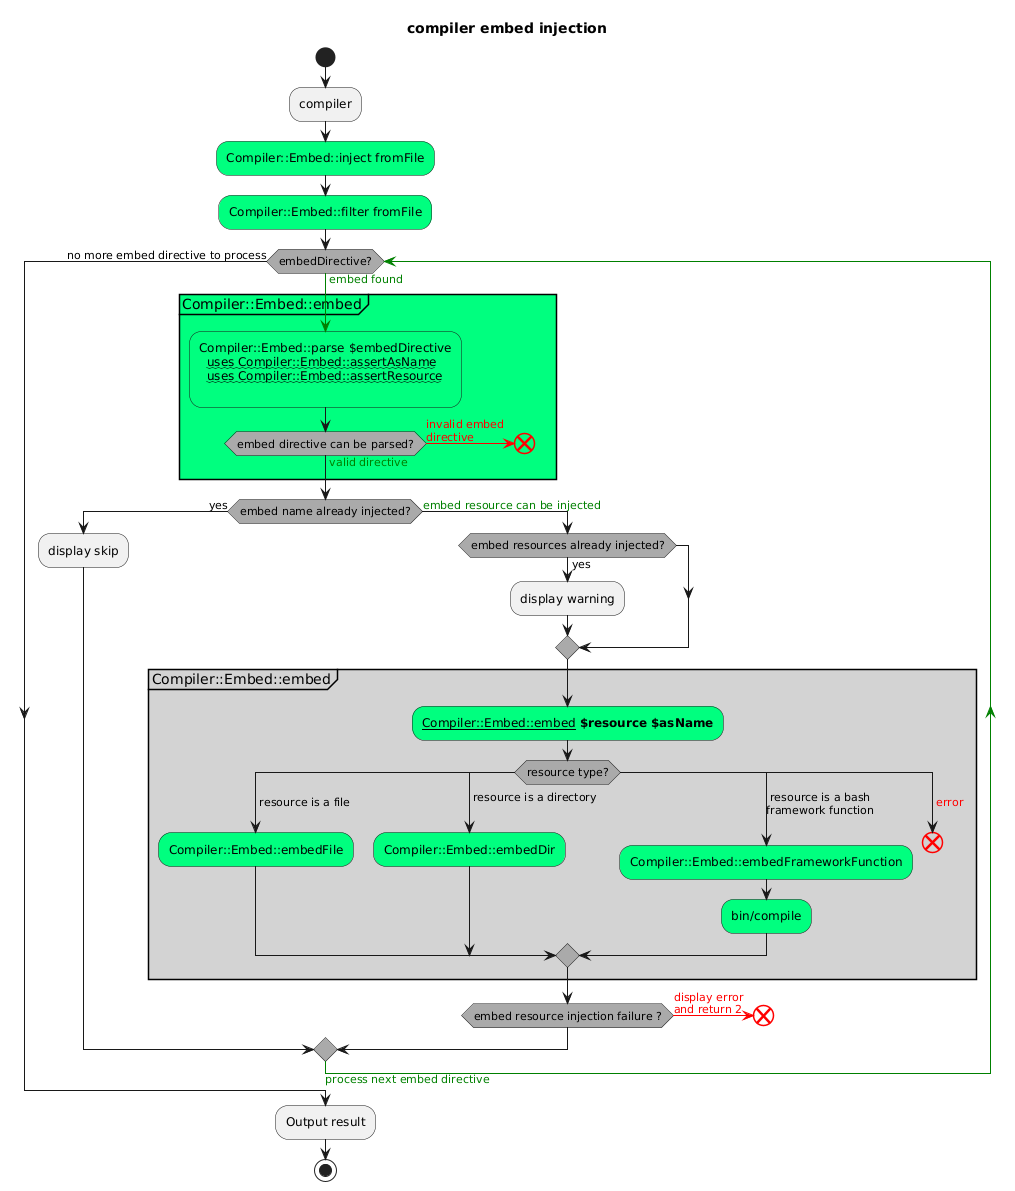

The diagram above was rendered by PlantUML. Its source (embedded in the PNG):
@startuml "compilerEmbedInjection"
title compiler embed injection
skinparam {
  ' https://github.com/plantuml/plantuml/blob/49115dfc7d4156961e5b49a81c09b474daa79823/src/net/sourceforge/plantuml/style/FromSkinparamToStyle.java#L145
  activityDiamondBackgroundColor #AAAAAA
  activityEndColor #red
}
start

:compiler;

#SpringGreen:Compiler::Embed::inject fromFile;

#SpringGreen:Compiler::Embed::filter fromFile;
while (embedDirective?) is (<color:green>embed found)
  -[#green]->
  partition Compiler::Embed::embed #SpringGreen {
    #SpringGreen:Compiler::Embed::parse $embedDirective
      ~~uses Compiler::Embed::assertAsName~~
      ~~uses Compiler::Embed::assertResource~~
    ;
    if (embed directive can be parsed?) is (<color:green>valid directive) then
      -[#green]->
    else (<color:red>invalid embed\n<color:red>directive)
      -[#red]->
      end
    endif
    -[#green]->
  }

  if (embed name already injected?) then (yes)
    :display skip;
  else (<color:green>embed resource can be injected)
    if (embed resources already injected?) then (yes)
      :display warning;
    endif
    partition Compiler::Embed::embed #LightGray {
      #SpringGreen:__Compiler::Embed::embed__ **$resource** **$asName**;
      switch (resource type?)
      case ( resource is a file )
        #SpringGreen:Compiler::Embed::embedFile;
      case ( resource is a directory )
        #SpringGreen:Compiler::Embed::embedDir;
      case ( resource is a bash\nframework function )
        #SpringGreen:Compiler::Embed::embedFrameworkFunction;
        #SpringGreen:bin/compile;
      case ( <color:red>error )
        -[#red]->
        end
      endswitch
    }
    if (embed resource injection failure ?) then
      -[#red]-> <color:red>display error\n<color:red>and return 2;
      end
    else
      -[#green]->
    endif

  endif
  -[#green]-> <color:green>process next embed directive;

endwhile (no more embed directive to process)

:Output result;

stop
@enduml